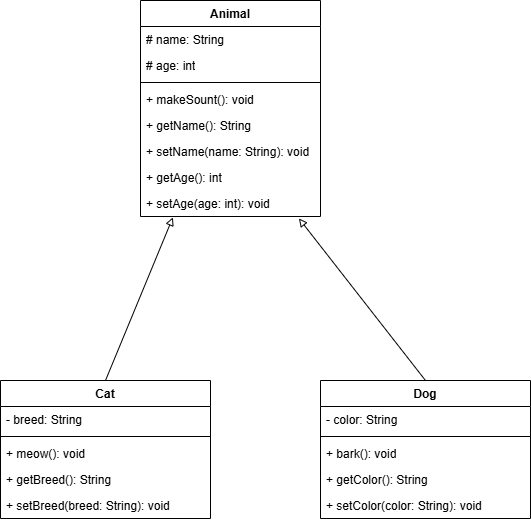

The diagram above was exported from draw.io. Its source (the exported page's mxGraphModel, read from the mxfile embedded in the PNG):
<mxGraphModel dx="667" dy="767" grid="1" gridSize="10" guides="1" tooltips="1" connect="1" arrows="1" fold="1" page="1" pageScale="1" pageWidth="827" pageHeight="1169" math="0" shadow="0">
  <root>
    <mxCell id="0" />
    <mxCell id="1" parent="0" />
    <mxCell id="khJLIkwgse8Ckur8c3ed-1" parent="1" style="swimlane;fontStyle=1;align=center;verticalAlign=top;childLayout=stackLayout;horizontal=1;startSize=26;horizontalStack=0;resizeParent=1;resizeParentMax=0;resizeLast=0;collapsible=1;marginBottom=0;whiteSpace=wrap;html=1;" value="Animal" vertex="1">
      <mxGeometry height="216" width="180" x="140" y="290" as="geometry" />
    </mxCell>
    <mxCell id="khJLIkwgse8Ckur8c3ed-9" parent="khJLIkwgse8Ckur8c3ed-1" style="text;strokeColor=none;fillColor=none;align=left;verticalAlign=top;spacingLeft=4;spacingRight=4;overflow=hidden;rotatable=0;points=[[0,0.5],[1,0.5]];portConstraint=eastwest;whiteSpace=wrap;html=1;" value="# name: String" vertex="1">
      <mxGeometry height="26" width="180" y="26" as="geometry" />
    </mxCell>
    <mxCell id="khJLIkwgse8Ckur8c3ed-10" parent="khJLIkwgse8Ckur8c3ed-1" style="text;strokeColor=none;fillColor=none;align=left;verticalAlign=top;spacingLeft=4;spacingRight=4;overflow=hidden;rotatable=0;points=[[0,0.5],[1,0.5]];portConstraint=eastwest;whiteSpace=wrap;html=1;" value="# age: int" vertex="1">
      <mxGeometry height="26" width="180" y="52" as="geometry" />
    </mxCell>
    <mxCell id="khJLIkwgse8Ckur8c3ed-3" parent="khJLIkwgse8Ckur8c3ed-1" style="line;strokeWidth=1;fillColor=none;align=left;verticalAlign=middle;spacingTop=-1;spacingLeft=3;spacingRight=3;rotatable=0;labelPosition=right;points=[];portConstraint=eastwest;strokeColor=inherit;" value="" vertex="1">
      <mxGeometry height="8" width="180" y="78" as="geometry" />
    </mxCell>
    <mxCell id="khJLIkwgse8Ckur8c3ed-4" parent="khJLIkwgse8Ckur8c3ed-1" style="text;strokeColor=none;fillColor=none;align=left;verticalAlign=top;spacingLeft=4;spacingRight=4;overflow=hidden;rotatable=0;points=[[0,0.5],[1,0.5]];portConstraint=eastwest;whiteSpace=wrap;html=1;" value="+ makeSount(): void" vertex="1">
      <mxGeometry height="26" width="180" y="86" as="geometry" />
    </mxCell>
    <mxCell id="khJLIkwgse8Ckur8c3ed-12" parent="khJLIkwgse8Ckur8c3ed-1" style="text;strokeColor=none;fillColor=none;align=left;verticalAlign=top;spacingLeft=4;spacingRight=4;overflow=hidden;rotatable=0;points=[[0,0.5],[1,0.5]];portConstraint=eastwest;whiteSpace=wrap;html=1;" value="+ getName(): String" vertex="1">
      <mxGeometry height="26" width="180" y="112" as="geometry" />
    </mxCell>
    <mxCell id="khJLIkwgse8Ckur8c3ed-13" parent="khJLIkwgse8Ckur8c3ed-1" style="text;strokeColor=none;fillColor=none;align=left;verticalAlign=top;spacingLeft=4;spacingRight=4;overflow=hidden;rotatable=0;points=[[0,0.5],[1,0.5]];portConstraint=eastwest;whiteSpace=wrap;html=1;" value="+ setName(name: String): void" vertex="1">
      <mxGeometry height="26" width="180" y="138" as="geometry" />
    </mxCell>
    <mxCell id="khJLIkwgse8Ckur8c3ed-14" parent="khJLIkwgse8Ckur8c3ed-1" style="text;strokeColor=none;fillColor=none;align=left;verticalAlign=top;spacingLeft=4;spacingRight=4;overflow=hidden;rotatable=0;points=[[0,0.5],[1,0.5]];portConstraint=eastwest;whiteSpace=wrap;html=1;" value="+ getAge(): int" vertex="1">
      <mxGeometry height="26" width="180" y="164" as="geometry" />
    </mxCell>
    <mxCell id="khJLIkwgse8Ckur8c3ed-15" parent="khJLIkwgse8Ckur8c3ed-1" style="text;strokeColor=none;fillColor=none;align=left;verticalAlign=top;spacingLeft=4;spacingRight=4;overflow=hidden;rotatable=0;points=[[0,0.5],[1,0.5]];portConstraint=eastwest;whiteSpace=wrap;html=1;" value="+ setAge(age: int): void" vertex="1">
      <mxGeometry height="26" width="180" y="190" as="geometry" />
    </mxCell>
    <mxCell id="khJLIkwgse8Ckur8c3ed-5" parent="1" style="swimlane;fontStyle=1;align=center;verticalAlign=top;childLayout=stackLayout;horizontal=1;startSize=26;horizontalStack=0;resizeParent=1;resizeParentMax=0;resizeLast=0;collapsible=1;marginBottom=0;whiteSpace=wrap;html=1;" value="Cat" vertex="1">
      <mxGeometry height="138" width="210" y="670" as="geometry" />
    </mxCell>
    <mxCell id="khJLIkwgse8Ckur8c3ed-16" parent="khJLIkwgse8Ckur8c3ed-5" style="text;strokeColor=none;fillColor=none;align=left;verticalAlign=top;spacingLeft=4;spacingRight=4;overflow=hidden;rotatable=0;points=[[0,0.5],[1,0.5]];portConstraint=eastwest;whiteSpace=wrap;html=1;" value="- breed: String" vertex="1">
      <mxGeometry height="26" width="210" y="26" as="geometry" />
    </mxCell>
    <mxCell id="khJLIkwgse8Ckur8c3ed-7" parent="khJLIkwgse8Ckur8c3ed-5" style="line;strokeWidth=1;fillColor=none;align=left;verticalAlign=middle;spacingTop=-1;spacingLeft=3;spacingRight=3;rotatable=0;labelPosition=right;points=[];portConstraint=eastwest;strokeColor=inherit;" value="" vertex="1">
      <mxGeometry height="8" width="210" y="52" as="geometry" />
    </mxCell>
    <mxCell id="khJLIkwgse8Ckur8c3ed-8" parent="khJLIkwgse8Ckur8c3ed-5" style="text;strokeColor=none;fillColor=none;align=left;verticalAlign=top;spacingLeft=4;spacingRight=4;overflow=hidden;rotatable=0;points=[[0,0.5],[1,0.5]];portConstraint=eastwest;whiteSpace=wrap;html=1;" value="+ meow(): void" vertex="1">
      <mxGeometry height="26" width="210" y="60" as="geometry" />
    </mxCell>
    <mxCell id="khJLIkwgse8Ckur8c3ed-18" parent="khJLIkwgse8Ckur8c3ed-5" style="text;strokeColor=none;fillColor=none;align=left;verticalAlign=top;spacingLeft=4;spacingRight=4;overflow=hidden;rotatable=0;points=[[0,0.5],[1,0.5]];portConstraint=eastwest;whiteSpace=wrap;html=1;" value="+ getBreed(): String" vertex="1">
      <mxGeometry height="26" width="210" y="86" as="geometry" />
    </mxCell>
    <mxCell id="khJLIkwgse8Ckur8c3ed-19" parent="khJLIkwgse8Ckur8c3ed-5" style="text;strokeColor=none;fillColor=none;align=left;verticalAlign=top;spacingLeft=4;spacingRight=4;overflow=hidden;rotatable=0;points=[[0,0.5],[1,0.5]];portConstraint=eastwest;whiteSpace=wrap;html=1;" value="+ setBreed(breed: String): void" vertex="1">
      <mxGeometry height="26" width="210" y="112" as="geometry" />
    </mxCell>
    <mxCell id="khJLIkwgse8Ckur8c3ed-26" parent="1" style="swimlane;fontStyle=1;align=center;verticalAlign=top;childLayout=stackLayout;horizontal=1;startSize=26;horizontalStack=0;resizeParent=1;resizeParentMax=0;resizeLast=0;collapsible=1;marginBottom=0;whiteSpace=wrap;html=1;" value="Dog" vertex="1">
      <mxGeometry height="138" width="210" x="320" y="670" as="geometry" />
    </mxCell>
    <mxCell id="khJLIkwgse8Ckur8c3ed-27" parent="khJLIkwgse8Ckur8c3ed-26" style="text;strokeColor=none;fillColor=none;align=left;verticalAlign=top;spacingLeft=4;spacingRight=4;overflow=hidden;rotatable=0;points=[[0,0.5],[1,0.5]];portConstraint=eastwest;whiteSpace=wrap;html=1;" value="- color: String" vertex="1">
      <mxGeometry height="26" width="210" y="26" as="geometry" />
    </mxCell>
    <mxCell id="khJLIkwgse8Ckur8c3ed-28" parent="khJLIkwgse8Ckur8c3ed-26" style="line;strokeWidth=1;fillColor=none;align=left;verticalAlign=middle;spacingTop=-1;spacingLeft=3;spacingRight=3;rotatable=0;labelPosition=right;points=[];portConstraint=eastwest;strokeColor=inherit;" value="" vertex="1">
      <mxGeometry height="8" width="210" y="52" as="geometry" />
    </mxCell>
    <mxCell id="khJLIkwgse8Ckur8c3ed-29" parent="khJLIkwgse8Ckur8c3ed-26" style="text;strokeColor=none;fillColor=none;align=left;verticalAlign=top;spacingLeft=4;spacingRight=4;overflow=hidden;rotatable=0;points=[[0,0.5],[1,0.5]];portConstraint=eastwest;whiteSpace=wrap;html=1;" value="+ bark(): void" vertex="1">
      <mxGeometry height="26" width="210" y="60" as="geometry" />
    </mxCell>
    <mxCell id="khJLIkwgse8Ckur8c3ed-30" parent="khJLIkwgse8Ckur8c3ed-26" style="text;strokeColor=none;fillColor=none;align=left;verticalAlign=top;spacingLeft=4;spacingRight=4;overflow=hidden;rotatable=0;points=[[0,0.5],[1,0.5]];portConstraint=eastwest;whiteSpace=wrap;html=1;" value="+ getColor(): String" vertex="1">
      <mxGeometry height="26" width="210" y="86" as="geometry" />
    </mxCell>
    <mxCell id="khJLIkwgse8Ckur8c3ed-31" parent="khJLIkwgse8Ckur8c3ed-26" style="text;strokeColor=none;fillColor=none;align=left;verticalAlign=top;spacingLeft=4;spacingRight=4;overflow=hidden;rotatable=0;points=[[0,0.5],[1,0.5]];portConstraint=eastwest;whiteSpace=wrap;html=1;" value="+ setColor(color: String): void" vertex="1">
      <mxGeometry height="26" width="210" y="112" as="geometry" />
    </mxCell>
    <mxCell id="khJLIkwgse8Ckur8c3ed-32" edge="1" parent="1" source="khJLIkwgse8Ckur8c3ed-26" style="endArrow=block;html=1;rounded=0;endFill=0;exitX=0.5;exitY=0;exitDx=0;exitDy=0;entryX=0.88;entryY=1.074;entryDx=0;entryDy=0;entryPerimeter=0;" target="khJLIkwgse8Ckur8c3ed-15" value="">
      <mxGeometry height="50" relative="1" width="50" as="geometry">
        <mxPoint x="280" y="585" as="sourcePoint" />
        <mxPoint x="260" y="510" as="targetPoint" />
      </mxGeometry>
    </mxCell>
    <mxCell id="khJLIkwgse8Ckur8c3ed-33" edge="1" parent="1" source="khJLIkwgse8Ckur8c3ed-5" style="endArrow=block;html=1;rounded=0;endFill=0;exitX=0.5;exitY=0;exitDx=0;exitDy=0;entryX=0.18;entryY=1.033;entryDx=0;entryDy=0;entryPerimeter=0;" target="khJLIkwgse8Ckur8c3ed-15" value="">
      <mxGeometry height="50" relative="1" width="50" as="geometry">
        <mxPoint x="168.5" y="680" as="sourcePoint" />
        <mxPoint x="41.5" y="518" as="targetPoint" />
      </mxGeometry>
    </mxCell>
  </root>
</mxGraphModel>